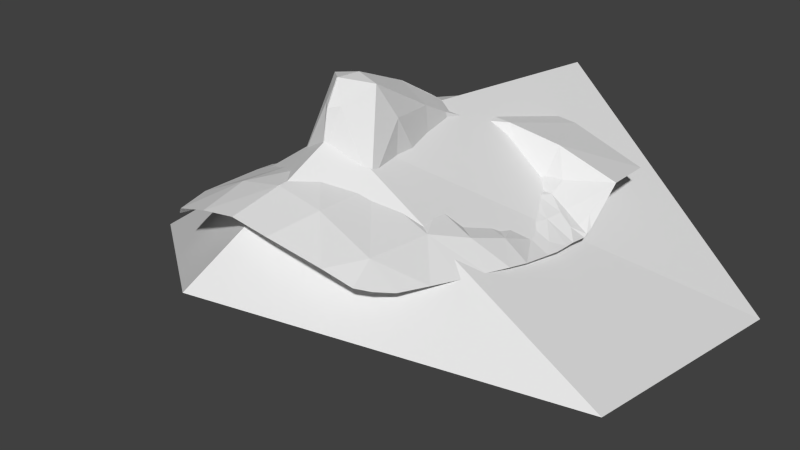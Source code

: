 # Source: head.blend  (saved by Blender 2.75.0; exported with 4.5.12 LTS)
import bpy
from mathutils import Matrix  # noqa: F401  (used for matrix-valued properties, if any)

bpy.ops.wm.read_factory_settings(use_empty=True)
scene = bpy.context.scene
scene.name = 'Scene'

# ---- collections
col_collection_1 = bpy.data.collections.new('Collection 1'); scene.collection.children.link(col_collection_1)

# ---- world
world_world = bpy.data.worlds.new('World'); scene.world = world_world
world_world.color = (0.05088, 0.05088, 0.05088)
world_world.use_sun_shadow = False
world_world.sun_shadow_jitter_overblur = 0.0
world_world.cycles.sampling_method = 'MANUAL'
world_world.cycles.sample_map_resolution = 256

# ---- meshes
me_head_002 = bpy.data.meshes.new('head.002')
me_head_002.from_pydata([(9.424e-05, 0.04932, 0.09989), (-0.005036, 0.05097, 0.09822), (-0.003693, 0.03883, 0.1014), (-0.02554, 0.007007, 0.08444), (-0.01621, 0.07883, 0.09653), (-0.03633, 0.07895, 0.08996), (-0.02428, 0.05828, 0.09571), (0.0, 0.05518, 0.09956), (0.0, 0.07843, 0.09829), (-0.01105, 0.05575, 0.09842), (9.425e-05, 0.003438, 0.1125), (-0.005977, 0.00927, 0.1118), (9.425e-05, 0.0008429, 0.09378), (-0.004685, 0.02947, 0.1044), (9.425e-05, 0.02545, 0.1096), (9.425e-05, 0.03733, 0.105), (-0.02437, -0.009757, 0.08257), (-0.009153, -0.02378, 0.08541), (9.105e-05, -0.02433, 0.0869), (-0.008318, 0.01674, 0.0894), (-0.007491, 0.03096, 0.0859), (-0.02067, -0.01979, 0.08159), (-0.01044, 0.005724, 0.0907), (-0.03225, 0.0267, 0.08138), (-0.03007, 0.01662, 0.08295), (-0.007767, 0.01569, 0.104), (-0.005729, 0.04649, 0.07921), (-0.03913, 0.06132, 0.0899), (-0.0165, 0.04014, 0.08148), (-0.01091, 0.0518, 0.08505), (-0.01986, 0.01716, 0.08686), (-0.002021, 0.002957, 0.1068), (-0.01121, -0.01101, 0.08892), (4.546e-05, -0.01167, 0.09124), (-0.01468, 0.0487, 0.08126), (-0.01828, 0.04493, 0.08147), (-0.0359, 0.03996, 0.07869), (-0.03275, 0.03693, 0.079), (-0.03631, 0.04815, 0.08063), (-0.01768, 0.05398, 0.08505), (-0.03671, 0.051, 0.08065), (-0.02935, 0.04113, 0.08056), (-0.02739, 0.05265, 0.08535), (-0.02745, 0.03776, 0.08095), (-0.02482, 0.05051, 0.08469), (-0.02781, 0.05618, 0.08832), (-0.03212, 0.05182, 0.08302), (-0.03138, 0.0453, 0.08171), (-0.0324, 0.04935, 0.08286), (-0.02309, 0.0558, 0.08807), (-0.02221, 0.04729, 0.08352), (9.425e-05, 0.001166, 0.106), (-0.03453, 0.05473, 0.08502), (-0.03757, 0.05374, 0.08293), (9.425e-05, 0.01037, 0.1131), (-0.01833, 0.04936, 0.08371), (-0.03903, 0.05044, 0.07841), (-0.03904, 0.05287, 0.08019), (-0.03901, 0.04293, 0.07798), (-0.03793, 0.02805, 0.077), (-0.03849, 0.0358, 0.07721), (-0.03903, 0.05126, 0.07909), (-0.03898, 0.03902, 0.07751), (-0.03902, 0.04541, 0.07829), (-0.03735, 0.02217, 0.07722), (-0.02767, -0.01209, 0.07712), (-0.03411, 0.00896, 0.07669), (-0.03566, 0.01573, 0.07693), (-0.02987, -0.007071, 0.07632), (-0.03208, 0.001096, 0.07649), (-0.02568, -0.01573, 0.07818), (-0.008052, 0.006955, 0.08834)], [(19, 71)], [(0, 1, 2), (4, 5, 6), (7, 8, 9), (26, 34, 29), (8, 4, 9), (13, 14, 15), (1, 0, 7), (33, 12, 32), (19, 20, 30), (19, 3, 22), (1, 7, 9), (11, 13, 25), (39, 49, 42), (0, 2, 15), (16, 22, 3), (12, 51, 31), (25, 13, 20), (19, 25, 20), (13, 11, 14), (26, 20, 2), (25, 19, 22), (23, 24, 20), (20, 24, 30), (2, 13, 15), (9, 49, 39), (5, 27, 6), (6, 9, 4), (20, 13, 2), (35, 43, 28), (28, 20, 26), (11, 22, 31), (48, 47, 44), (34, 35, 28), (24, 3, 30), (3, 19, 30), (1, 9, 29), (10, 11, 31), (33, 32, 17, 18), (17, 32, 21), (12, 22, 32), (35, 34, 55), (47, 36, 41), (47, 48, 38), (43, 23, 28), (32, 22, 16), (34, 39, 55), (29, 9, 39), (41, 50, 47), (35, 50, 41), (48, 44, 42, 46), (22, 12, 31), (45, 27, 52), (37, 43, 41), (38, 48, 46, 40), (2, 1, 26), (43, 37, 23), (27, 45, 6), (46, 42, 45), (49, 6, 45), (6, 49, 9), (45, 42, 49), (42, 44, 50, 39), (1, 29, 26), (20, 28, 23), (52, 27, 53), (11, 10, 54), (25, 22, 11), (34, 29, 39), (28, 34, 26), (35, 41, 43), (36, 37, 41), (51, 10, 31), (46, 52, 53, 40), (46, 45, 52), (14, 11, 54), (50, 35, 55), (39, 50, 55), (32, 16, 21), (38, 40, 61, 56), (58, 36, 47), (62, 36, 58), (61, 40, 53, 57), (38, 56, 63), (60, 59, 37), (36, 62, 60, 37), (57, 53, 27), (37, 59, 23), (67, 66, 3), (65, 16, 68), (16, 3, 69, 68), (21, 16, 70), (64, 67, 24), (23, 59, 64), (69, 3, 66), (16, 65, 70), (24, 23, 64), (24, 67, 3), (63, 58, 47), (38, 63, 47), (50, 44, 47)])
me_head_002.use_remesh_preserve_volume = False
me_head_002.use_remesh_preserve_attributes = False
me_head_002.use_mirror_vertex_groups = False
me_head_002.update()
me_bounding_box = bpy.data.meshes.new('bounding-box')
me_bounding_box.from_pydata([(-0.06862, 0.06666, 0.04636), (-0.067, -0.01084, 0.0335), (0.0, -0.03083, 0.07579), (0.0, -0.06624, 0.04226), (0.0, 0.06658, 0.09815)], [], [(0, 1, 2), (1, 3, 2), (4, 0, 2)])
me_bounding_box.use_remesh_preserve_volume = False
me_bounding_box.use_remesh_preserve_attributes = False
me_bounding_box.use_mirror_vertex_groups = False
me_bounding_box.update()

# ---- objects
ob_head = bpy.data.objects.new('head', me_head_002)
ob_bounding_box = bpy.data.objects.new('bounding-box', me_bounding_box)
ob_left_eye_right = bpy.data.objects.new('left_eye_right', None)
ob_mouth_left = bpy.data.objects.new('mouth_left', None)
ob_right_eye_right = bpy.data.objects.new('right_eye_right', None)
ob_nose = bpy.data.objects.new('nose', None)

# ---- transforms, parenting, visibility, modifiers, constraints
ob_head.location = (0.0, -0.08253, -0.00541)
ob_head.rotation_euler = (-0.1665, -0.0, 0.0)
ob_head.scale = (2.036, 2.036, 2.036)
ob_head.lineart.crease_threshold = 0.0
_m = ob_head.modifiers.new('Mirror', 'MIRROR')
_m.merge_threshold = 0.0
ob_bounding_box.location = (0.0, -0.03119, 0.0292)
ob_bounding_box.rotation_euler = (-0.3324, -0.0, 0.0)
ob_bounding_box.scale = (2.036, 2.036, 2.036)
ob_bounding_box.hide_viewport = True
ob_bounding_box.lineart.crease_threshold = 0.0
_m = ob_bounding_box.modifiers.new('Mirror', 'MIRROR')
_m.merge_threshold = 0.0
ob_left_eye_right.location = (-0.03387, 0.03985, 0.1417)
ob_left_eye_right.rotation_euler = (-0.1665, -0.0, 0.0)
ob_left_eye_right.scale = (2.036, 2.036, 2.036)
ob_left_eye_right.empty_display_type = 'SPHERE'
ob_left_eye_right.empty_display_size = 0.002
ob_left_eye_right.empty_image_offset = (0.0, 0.0)
ob_left_eye_right.lineart.crease_threshold = 0.0
ob_mouth_left.location = (-0.04472, -0.08171, 0.1637)
ob_mouth_left.rotation_euler = (-0.3324, -0.0, 0.0)
ob_mouth_left.scale = (2.036, 2.036, 2.036)
ob_mouth_left.empty_display_type = 'SPHERE'
ob_mouth_left.empty_display_size = 0.002
ob_mouth_left.empty_image_offset = (0.0, 0.0)
ob_mouth_left.lineart.crease_threshold = 0.0
ob_right_eye_right.location = (-0.08307, 0.04124, 0.1327)
ob_right_eye_right.rotation_euler = (-0.3324, -0.0, 0.0)
ob_right_eye_right.scale = (2.036, 2.036, 2.036)
ob_right_eye_right.empty_display_type = 'SPHERE'
ob_right_eye_right.empty_display_size = 0.002
ob_right_eye_right.empty_image_offset = (0.0, 0.0)
ob_right_eye_right.lineart.crease_threshold = 0.0
ob_nose.location = (0.0, -0.0335, 0.2182)
ob_nose.rotation_euler = (-0.3324, -0.0, 0.0)
ob_nose.scale = (2.036, 2.036, 2.036)
ob_nose.empty_display_type = 'SPHERE'
ob_nose.empty_display_size = 0.002
ob_nose.empty_image_offset = (0.0, 0.0)
ob_nose.lineart.crease_threshold = 0.0

# ---- collection membership
col_collection_1.objects.link(ob_head)
col_collection_1.objects.link(ob_bounding_box)
col_collection_1.objects.link(ob_left_eye_right)
col_collection_1.objects.link(ob_mouth_left)
col_collection_1.objects.link(ob_right_eye_right)
col_collection_1.objects.link(ob_nose)

# ---- scene / render settings (as saved in the file)
scene.frame_start = 1; scene.frame_end = 250; scene.frame_set(2)
scene.render.engine = 'BLENDER_EEVEE_NEXT'
scene.render.image_settings.color_mode = 'RGB'
scene.render.image_settings.compression = 90
scene.render.resolution_percentage = 50
scene.render.dither_intensity = 0.0
scene.render.bake_margin = 2
scene.render.bake_bias = 0.0
scene.cycles.use_denoising = False
scene.cycles.samples = 10
scene.cycles.sampling_pattern = 'TABULATED_SOBOL'
scene.cycles.light_sampling_threshold = 0.0
scene.cycles.use_adaptive_sampling = False
scene.cycles.use_light_tree = False
scene.cycles.blur_glossy = 0.0
scene.cycles.volume_bounces = 1
scene.cycles.pixel_filter_type = 'GAUSSIAN'
scene.cycles.sample_clamp_indirect = 0.0
scene.view_settings.view_transform = 'Standard'
bpy.context.view_layer.update()

# ---- added for rendering (the .blend has no active camera and no usable light): camera, sun
cam_auto = bpy.data.cameras.new('AutoCamera')
cam_auto.lens = 50.0
cam_auto.sensor_width = 36.0
cam_auto.clip_end = 1000.0
ob_auto_camera = bpy.data.objects.new('AutoCamera', cam_auto)
scene.collection.objects.link(ob_auto_camera)
ob_auto_camera.location = (0.310035, -0.367764, 0.37973)
ob_auto_camera.rotation_euler = (1.09748, -7.21219e-08, 0.694738)
scene.camera = ob_auto_camera
light_auto_sun = bpy.data.lights.new('AutoSun', 'SUN')
light_auto_sun.energy = 3.0
light_auto_sun.angle = 0.0523599
ob_auto_sun = bpy.data.objects.new('AutoSun', light_auto_sun)
scene.collection.objects.link(ob_auto_sun)
ob_auto_sun.rotation_euler = (0.872665, 0.174533, 0.523599)
bpy.context.view_layer.update()
